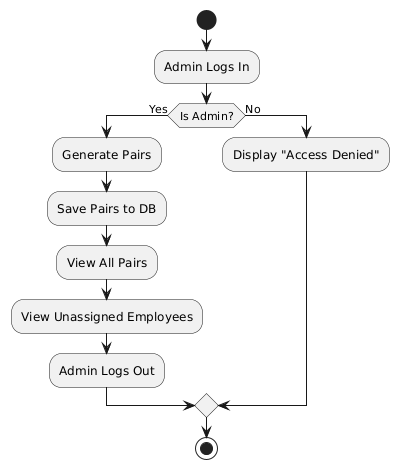

The diagram above was rendered by PlantUML. Its source (embedded in the PNG):
@startuml
start
:Admin Logs In;
if (Is Admin?) then (Yes)
  :Generate Pairs;
  :Save Pairs to DB;
  :View All Pairs;
  :View Unassigned Employees;
  :Admin Logs Out;
else (No)
  :Display "Access Denied";
endif
stop
@enduml